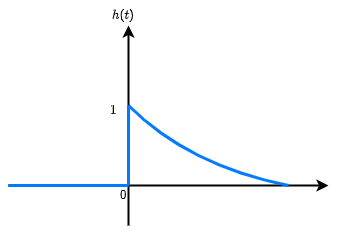

The diagram above was exported from draw.io. Its source (the exported page's mxGraphModel, read from the mxfile embedded in the PNG):
<mxGraphModel dx="646" dy="411" grid="1" gridSize="10" guides="1" tooltips="1" connect="1" arrows="1" fold="1" page="1" pageScale="1" pageWidth="1200" pageHeight="1920" math="1" shadow="0">
  <root>
    <mxCell id="0" />
    <mxCell id="1" parent="0" />
    <mxCell id="2" value="" style="endArrow=classic;html=1;strokeWidth=2;" edge="1" parent="1">
      <mxGeometry width="50" height="50" relative="1" as="geometry">
        <mxPoint x="200" y="280" as="sourcePoint" />
        <mxPoint x="200" y="80" as="targetPoint" />
      </mxGeometry>
    </mxCell>
    <mxCell id="3" value="" style="endArrow=classic;html=1;rounded=1;labelBackgroundColor=default;strokeColor=default;strokeWidth=2;fontFamily=Helvetica;fontSize=11;fontColor=default;shape=connector;" edge="1" parent="1">
      <mxGeometry width="50" height="50" relative="1" as="geometry">
        <mxPoint x="80" y="240" as="sourcePoint" />
        <mxPoint x="400" y="240" as="targetPoint" />
      </mxGeometry>
    </mxCell>
    <mxCell id="4" value="" style="endArrow=none;html=1;rounded=1;labelBackgroundColor=default;strokeColor=#007AFF;strokeWidth=3;fontFamily=Helvetica;fontSize=11;fontColor=default;shape=connector;" edge="1" parent="1">
      <mxGeometry width="50" height="50" relative="1" as="geometry">
        <mxPoint x="80" y="240" as="sourcePoint" />
        <mxPoint x="200" y="240" as="targetPoint" />
      </mxGeometry>
    </mxCell>
    <mxCell id="5" value="" style="endArrow=none;html=1;rounded=1;labelBackgroundColor=default;strokeColor=#007AFF;strokeWidth=3;fontFamily=Helvetica;fontSize=11;fontColor=default;shape=connector;" edge="1" parent="1">
      <mxGeometry width="50" height="50" relative="1" as="geometry">
        <mxPoint x="200" y="240" as="sourcePoint" />
        <mxPoint x="200" y="160" as="targetPoint" />
      </mxGeometry>
    </mxCell>
    <mxCell id="6" value="" style="endArrow=none;html=1;labelBackgroundColor=default;strokeColor=#007AFF;strokeWidth=3;fontFamily=Helvetica;fontSize=11;fontColor=default;shape=connector;curved=1;" edge="1" parent="1">
      <mxGeometry width="50" height="50" relative="1" as="geometry">
        <mxPoint x="360" y="240" as="sourcePoint" />
        <mxPoint x="200" y="160" as="targetPoint" />
        <Array as="points">
          <mxPoint x="260" y="220" />
        </Array>
      </mxGeometry>
    </mxCell>
    <mxCell id="7" value="\(h(t)\)" style="text;html=1;align=center;verticalAlign=middle;resizable=0;points=[];autosize=1;strokeColor=none;fillColor=none;fontSize=11;fontFamily=Helvetica;fontColor=default;" vertex="1" parent="1">
      <mxGeometry x="170" y="55" width="50" height="30" as="geometry" />
    </mxCell>
    <mxCell id="8" value="$$0$$" style="text;html=1;align=center;verticalAlign=middle;resizable=0;points=[];autosize=1;strokeColor=none;fillColor=none;fontSize=11;fontFamily=Helvetica;fontColor=default;" vertex="1" parent="1">
      <mxGeometry x="170" y="235" width="50" height="30" as="geometry" />
    </mxCell>
    <mxCell id="9" value="$$1$$" style="text;html=1;align=center;verticalAlign=middle;resizable=0;points=[];autosize=1;strokeColor=none;fillColor=none;fontSize=11;fontFamily=Helvetica;fontColor=default;" vertex="1" parent="1">
      <mxGeometry x="160" y="150" width="50" height="30" as="geometry" />
    </mxCell>
  </root>
</mxGraphModel>